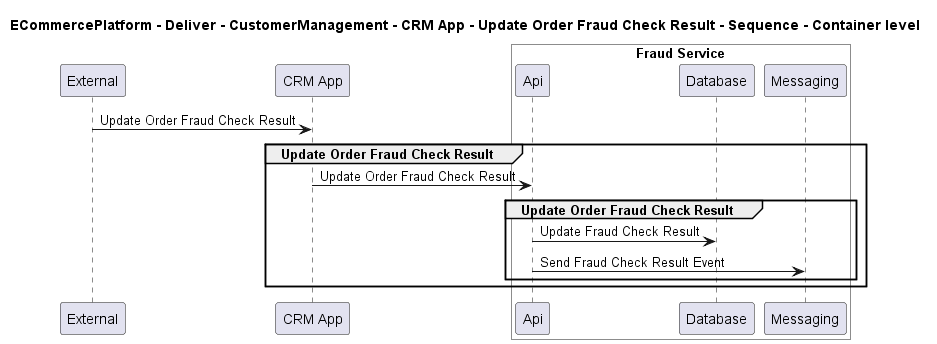

The diagram above was rendered by PlantUML. Its source (embedded in the PNG):
@startuml

title ECommercePlatform - Deliver - CustomerManagement - CRM App - Update Order Fraud Check Result - Sequence - Container level

participant "External" as C4InterFlow.SoftwareSystems.ExternalSystem
participant "CRM App" as ECommercePlatform.Deliver.CustomerManagement.SoftwareSystems.CRMApp

box "Fraud Service" #White
    participant "Api" as ECommercePlatform.Deliver.FraudManagement.SoftwareSystems.FraudService.Containers.Api
    participant "Database" as ECommercePlatform.Deliver.FraudManagement.SoftwareSystems.FraudService.Containers.Database
    participant "Messaging" as ECommercePlatform.Deliver.FraudManagement.SoftwareSystems.FraudService.Containers.Messaging
end box


C4InterFlow.SoftwareSystems.ExternalSystem -> ECommercePlatform.Deliver.CustomerManagement.SoftwareSystems.CRMApp : Update Order Fraud Check Result
group Update Order Fraud Check Result
ECommercePlatform.Deliver.CustomerManagement.SoftwareSystems.CRMApp -> ECommercePlatform.Deliver.FraudManagement.SoftwareSystems.FraudService.Containers.Api : Update Order Fraud Check Result
group Update Order Fraud Check Result
ECommercePlatform.Deliver.FraudManagement.SoftwareSystems.FraudService.Containers.Api -> ECommercePlatform.Deliver.FraudManagement.SoftwareSystems.FraudService.Containers.Database : Update Fraud Check Result
ECommercePlatform.Deliver.FraudManagement.SoftwareSystems.FraudService.Containers.Api -> ECommercePlatform.Deliver.FraudManagement.SoftwareSystems.FraudService.Containers.Messaging : Send Fraud Check Result Event
end
end


@enduml